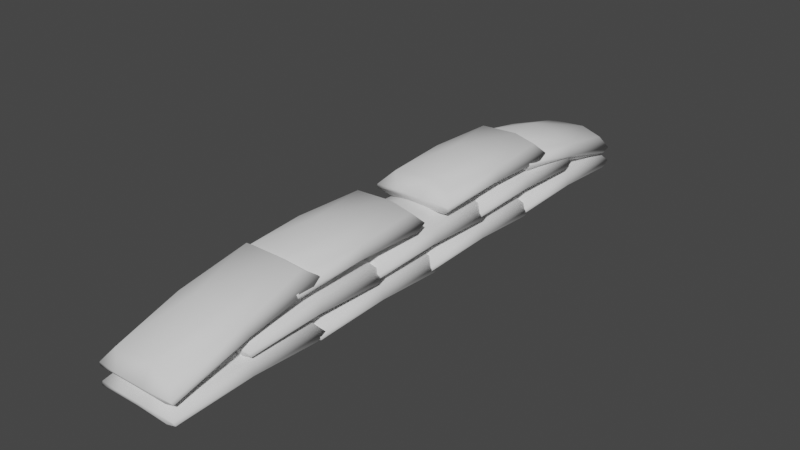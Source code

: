 # Source: Sandbags.blend  (saved by Blender 4.5.88; exported with 4.5.12 LTS)
import bpy
from mathutils import Matrix  # noqa: F401  (used for matrix-valued properties, if any)

bpy.ops.wm.read_factory_settings(use_empty=True)
scene = bpy.context.scene
scene.name = 'Scene'

# ---- collections
col_collection = bpy.data.collections.new('Collection'); scene.collection.children.link(col_collection)

# ---- world
world_world = bpy.data.worlds.new('World'); scene.world = world_world
world_world.use_nodes = True; world_world.node_tree.nodes.clear()
_N = world_world.node_tree.nodes; _L = world_world.node_tree.links
n0 = _N.new('ShaderNodeOutputWorld'); n0.name = 'World Output'; n0.location = (300, 300)
n1 = _N.new('ShaderNodeBackground'); n1.name = 'Background'; n1.location = (10, 300)
n1.inputs[0].default_value = (0.05088, 0.05088, 0.05088, 1.0)
_L.new(n1.outputs[0], n0.inputs[0])
n0.is_active_output = True
world_world.color = (0.05088, 0.05088, 0.05088)
world_world.use_sun_shadow = False
world_world.sun_shadow_jitter_overblur = 0.0

# ---- meshes
me_cylinder_007 = bpy.data.meshes.new('Cylinder.007')
me_cylinder_007.from_pydata([(0.1816, 5.19, 0.5024), (0.4702, 5.213, 0.3954), (0.5863, 5.166, 0.1758), (0.4127, 5.143, 0.05991), (-0.2149, 5.131, 0.03192), (-0.4702, 5.146, 0.08296), (-0.3993, 5.219, 0.4446), (0.2916, 5.349, 0.2286), (0.5857, 5.312, 0.2186), (-0.5867, 5.3, 0.1708), (-0.5767, 5.29, 0.2265), (-0.2043, 5.349, 0.2337), (0.1922, 3.324, 0.908), (0.4702, 3.259, 0.819), (0.5843, 3.105, 0.7048), (0.5924, 3.113, 0.6493), (0.4702, 3.192, 0.5106), (0.1951, 3.19, 0.4545), (-0.4031, 3.192, 0.479), (-0.5857, 3.106, 0.6961), (-0.387, 3.285, 0.8682), (0.2609, 4.263, 0.7295), (0.5511, 4.24, 0.6122), (0.5863, 4.2, 0.4431), (0.4702, 4.18, 0.347), (0.1848, 4.17, 0.2778), (-0.4263, 4.174, 0.3231), (-0.5863, 4.2, 0.4431), (-0.5863, 4.225, 0.5563), (-0.4702, 4.247, 0.6582), (-0.1544, 4.289, 0.7452), (0.4743, 3.091, 0.6355), (-0.5838, 3.084, 0.6491), (-0.2271, 3.077, 0.7371), (0.1985, 3.08, 0.7461), (-0.02304, 3.077, 0.6962), (0.1816, 0.9545, 0.2096), (0.4702, 0.9995, 0.1099), (0.5863, 1.0, -0.1148), (0.4127, 1.002, -0.2328), (-0.2149, 0.9961, -0.2628), (-0.4702, 1.0, -0.2097), (-0.3993, 0.9952, 0.1593), (0.2916, 1.168, -0.02423), (0.5857, 1.134, -0.04191), (-0.5867, 1.132, -0.09114), (-0.5767, 1.11, -0.03887), (-0.2043, 1.166, -0.01944), (0.1922, -0.955, 0.2106), (0.4702, -0.9995, 0.1099), (0.5843, -1.127, -0.03447), (0.5924, -1.106, -0.08689), (0.4702, -1.0, -0.2058), (0.1951, -0.9901, -0.2611), (-0.4031, -0.993, -0.2366), (-0.5857, -1.124, -0.04277), (-0.387, -0.9845, 0.1634), (0.2609, 0.0, 0.235), (0.5511, 0.002575, 0.1156), (0.5863, 0.0, -0.05806), (0.4702, 0.0, -0.1563), (0.1848, 0.005415, -0.226), (-0.4263, -4.768e-07, -0.1808), (-0.5863, 0.0, -0.05806), (-0.5863, 0.0, 0.05777), (-0.4702, 0.0, 0.1621), (-0.1544, 0.02216, 0.2559), (0.4743, -1.125, -0.1051), (-0.5838, -1.134, -0.09318), (-0.2271, -1.16, -0.008768), (0.1985, -1.16, 0.0005566), (-0.02304, -1.151, -0.04867), (0.1816, -1.208, 0.2402), (0.4702, -1.163, 0.1405), (0.5863, -1.162, -0.08417), (0.4127, -1.16, -0.2022), (-0.2149, -1.166, -0.2322), (-0.4702, -1.162, -0.1791), (-0.3993, -1.167, 0.1899), (0.2916, -0.9944, 0.006367), (0.5857, -1.029, -0.01131), (-0.5867, -1.03, -0.06054), (-0.5767, -1.052, -0.008271), (-0.2043, -0.9961, 0.01116), (0.1922, -3.117, 0.2412), (0.4702, -3.162, 0.1405), (0.5843, -3.289, -0.00387), (0.5924, -3.269, -0.05629), (0.4702, -3.162, -0.1752), (0.1951, -3.153, -0.2305), (-0.4031, -3.155, -0.206), (-0.5857, -3.286, -0.01217), (-0.387, -3.147, 0.194), (0.2609, -2.162, 0.2656), (0.5511, -2.16, 0.1462), (0.5863, -2.162, -0.02745), (0.4702, -2.162, -0.1257), (0.1848, -2.157, -0.1954), (-0.4263, -2.162, -0.1502), (-0.5863, -2.162, -0.02745), (-0.5863, -2.162, 0.08837), (-0.4702, -2.162, 0.1927), (-0.1544, -2.14, 0.2865), (0.4743, -3.287, -0.07447), (-0.5838, -3.297, -0.06258), (-0.2271, -3.323, 0.02183), (0.1985, -3.322, 0.03116), (-0.02304, -3.314, -0.01807), (0.1816, -0.1267, 0.5258), (0.4702, -0.08171, 0.4261), (0.5863, -0.08123, 0.2014), (0.4127, -0.07874, 0.08345), (-0.2149, -0.08513, 0.05342), (-0.4702, -0.08123, 0.1065), (-0.3993, -0.08603, 0.4755), (0.2916, 0.08679, 0.292), (0.5857, 0.05257, 0.2743), (-0.5867, 0.05103, 0.2251), (-0.5767, 0.02915, 0.2773), (-0.2043, 0.08514, 0.2968), (0.1922, -2.036, 0.5268), (0.4702, -2.081, 0.4261), (0.5843, -2.208, 0.2817), (0.5924, -2.188, 0.2293), (0.4702, -2.081, 0.1104), (0.1951, -2.071, 0.05514), (-0.4031, -2.074, 0.07965), (-0.5857, -2.205, 0.2734), (-0.387, -2.066, 0.4797), (0.2609, -1.081, 0.5513), (0.5511, -1.079, 0.4318), (0.5863, -1.081, 0.2582), (0.4702, -1.081, 0.1599), (0.1848, -1.076, 0.09024), (-0.4263, -1.081, 0.1354), (-0.5863, -1.081, 0.2582), (-0.5863, -1.081, 0.374), (-0.4702, -1.081, 0.4783), (-0.1544, -1.059, 0.5721), (0.4743, -2.206, 0.2111), (-0.5838, -2.216, 0.223), (-0.2271, -2.241, 0.3074), (0.1985, -2.241, 0.3168), (-0.02304, -2.233, 0.2675), (0.1816, 2.005, 0.5666), (0.4702, 2.05, 0.4669), (0.5863, 2.051, 0.2422), (0.4127, 2.053, 0.1242), (-0.2149, 2.047, 0.09422), (-0.4702, 2.051, 0.1473), (-0.3993, 2.046, 0.5163), (0.2916, 2.219, 0.3328), (0.5857, 2.184, 0.3151), (-0.5867, 2.183, 0.2659), (-0.5767, 2.161, 0.3181), (-0.2043, 2.217, 0.3376), (0.1922, 0.09567, 0.5676), (0.4702, 0.05111, 0.4669), (0.5843, -0.07587, 0.3225), (0.5924, -0.0558, 0.2701), (0.4702, 0.05063, 0.1512), (0.1951, 0.06052, 0.09594), (-0.4031, 0.05767, 0.1205), (-0.5857, -0.07303, 0.3142), (-0.387, 0.06609, 0.5205), (0.2609, 1.051, 0.5921), (0.5511, 1.053, 0.4726), (0.5863, 1.051, 0.299), (0.4702, 1.051, 0.2007), (0.1848, 1.056, 0.131), (-0.4263, 1.051, 0.1762), (-0.5863, 1.051, 0.299), (-0.5863, 1.051, 0.4148), (-0.4702, 1.051, 0.5191), (-0.1544, 1.073, 0.6129), (0.4743, -0.07418, 0.2519), (-0.5838, -0.08372, 0.2638), (-0.2271, -0.1096, 0.3482), (0.1985, -0.1089, 0.3576), (-0.02304, -0.1007, 0.3083), (0.1816, 3.015, 0.23), (0.4702, 3.06, 0.1303), (0.5863, 3.06, -0.09437), (0.4127, 3.063, -0.2124), (-0.2149, 3.057, -0.2424), (-0.4702, 3.06, -0.1893), (-0.3993, 3.056, 0.1797), (0.2916, 3.228, -0.003834), (0.5857, 3.194, -0.02151), (-0.5867, 3.193, -0.07074), (-0.5767, 3.171, -0.01847), (-0.2043, 3.227, 0.0009578), (0.1922, 1.106, 0.231), (0.4702, 1.061, 0.1303), (0.5843, 0.934, -0.01407), (0.5924, 0.954, -0.06649), (0.4702, 1.06, -0.1854), (0.1951, 1.07, -0.2407), (-0.4031, 1.068, -0.2162), (-0.5857, 0.9368, -0.02237), (-0.387, 1.076, 0.1838), (0.2609, 2.06, 0.2554), (0.5511, 2.063, 0.136), (0.5863, 2.06, -0.03766), (0.4702, 2.06, -0.1359), (0.1848, 2.066, -0.2056), (-0.4263, 2.06, -0.1604), (-0.5863, 2.06, -0.03766), (-0.5863, 2.06, 0.07817), (-0.4702, 2.06, 0.1825), (-0.1544, 2.083, 0.2763), (0.4743, 0.9357, -0.08467), (-0.5838, 0.9261, -0.07278), (-0.2271, 0.9002, 0.01163), (0.1985, 0.9009, 0.02096), (-0.02304, 0.9092, -0.02827), (0.1816, 4.066, 0.5972), (0.4702, 4.111, 0.4975), (0.5863, 4.111, 0.2728), (0.4127, 4.114, 0.1548), (-0.2149, 4.107, 0.1248), (-0.4702, 4.111, 0.1779), (-0.3993, 4.106, 0.5469), (0.2916, 4.279, 0.3634), (0.5857, 4.245, 0.3457), (-0.5867, 4.243, 0.2965), (-0.5767, 4.221, 0.3487), (-0.2043, 4.277, 0.3682), (0.1922, 2.156, 0.5982), (0.4702, 2.112, 0.4975), (0.5843, 1.985, 0.3531), (0.5924, 2.005, 0.3007), (0.4702, 2.111, 0.1818), (0.1951, 2.121, 0.1265), (-0.4031, 2.118, 0.1511), (-0.5857, 1.987, 0.3448), (-0.387, 2.127, 0.5511), (0.2609, 3.111, 0.6227), (0.5511, 3.114, 0.5032), (0.5863, 3.111, 0.3296), (0.4702, 3.111, 0.2313), (0.1848, 3.117, 0.1616), (-0.4263, 3.111, 0.2068), (-0.5863, 3.111, 0.3296), (-0.5863, 3.111, 0.4454), (-0.4702, 3.111, 0.5497), (-0.1544, 3.133, 0.6435), (0.4743, 1.986, 0.2825), (-0.5838, 1.977, 0.2944), (-0.2271, 1.951, 0.3788), (0.1985, 1.952, 0.3882), (-0.02304, 1.96, 0.3389), (0.1816, 5.147, 0.2504), (0.4702, 5.192, 0.1507), (0.5863, 5.192, -0.07397), (0.4127, 5.195, -0.192), (-0.2149, 5.188, -0.222), (-0.4702, 5.192, -0.1689), (-0.3993, 5.188, 0.2001), (0.2916, 5.36, 0.01657), (0.5857, 5.326, -0.001107), (-0.5867, 5.325, -0.05034), (-0.5767, 5.303, 0.00193), (-0.2043, 5.359, 0.02136), (0.1922, 3.237, 0.2514), (0.4702, 3.193, 0.1507), (0.5843, 3.066, 0.00633), (0.5924, 3.086, -0.04609), (0.4702, 3.192, -0.165), (0.1951, 3.202, -0.2203), (-0.4031, 3.199, -0.1958), (-0.5857, 3.069, -0.001967), (-0.387, 3.208, 0.2042), (0.2609, 4.192, 0.2758), (0.5511, 4.195, 0.1564), (0.5863, 4.192, -0.01725), (0.4702, 4.192, -0.1155), (0.1848, 4.198, -0.1852), (-0.4263, 4.192, -0.14), (-0.5863, 4.192, -0.01725), (-0.5863, 4.192, 0.09857), (-0.4702, 4.192, 0.2029), (-0.1544, 4.214, 0.2967), (0.4743, 3.068, -0.06427), (-0.5838, 3.058, -0.05238), (-0.2271, 3.032, 0.03203), (0.1985, 3.033, 0.04136), (-0.02304, 3.041, -0.007865), (0.1816, -1.321, 0.95), (0.4702, -1.254, 0.863), (0.5863, -1.203, 0.6442), (0.4127, -1.174, 0.5299), (-0.2149, -1.174, 0.4992), (-0.4702, -1.182, 0.5518), (-0.3993, -1.27, 0.9102), (0.2916, -1.06, 0.7704), (0.5857, -1.089, 0.7454), (-0.5867, -1.08, 0.6971), (-0.5767, -1.113, 0.7431), (-0.2043, -1.063, 0.7747), (0.1922, -3.181, 0.5201), (0.4702, -3.202, 0.4119), (0.5843, -3.293, 0.2426), (0.5924, -3.262, 0.1961), (0.4702, -3.131, 0.1043), (0.1951, -3.109, 0.05267), (-0.4031, -3.117, 0.07591), (-0.5857, -3.288, 0.2352), (-0.387, -3.199, 0.4675), (0.2609, -2.256, 0.7594), (0.5511, -2.227, 0.6436), (0.5863, -2.19, 0.4739), (0.4702, -2.168, 0.3781), (0.1848, -2.147, 0.3115), (-0.4263, -2.162, 0.3543), (-0.5863, -2.19, 0.4739), (-0.5863, -2.216, 0.5867), (-0.4702, -2.24, 0.6883), (-0.1544, -2.239, 0.7847), (0.4743, -3.275, 0.1743), (-0.5838, -3.287, 0.1837), (-0.2271, -3.332, 0.2601), (0.1985, -3.333, 0.2693), (-0.02304, -3.314, 0.2232), (0.1816, 0.6162, 0.9311), (0.4702, 0.662, 0.8318), (0.5863, 0.6643, 0.6071), (0.4127, 0.6677, 0.4892), (-0.2149, 0.6615, 0.4591), (-0.4702, 0.665, 0.5122), (-0.3993, 0.6573, 0.8811), (0.2916, 0.8316, 0.699), (0.5857, 0.7975, 0.681), (-0.5867, 0.7963, 0.6318), (-0.5767, 0.774, 0.6839), (-0.2043, 0.8299, 0.7038), (0.1922, -1.293, 0.9171), (0.4702, -1.337, 0.816), (0.5843, -1.463, 0.6707), (0.5924, -1.442, 0.6184), (0.4702, -1.335, 0.5004), (0.1951, -1.325, 0.4452), (-0.4031, -1.328, 0.4697), (-0.5857, -1.46, 0.6624), (-0.387, -1.322, 0.8697), (0.2609, -0.3385, 0.9491), (0.5511, -0.3349, 0.8296), (0.5863, -0.3362, 0.656), (0.4702, -0.3354, 0.5577), (0.1848, -0.3294, 0.4881), (-0.4263, -0.3352, 0.5332), (-0.5863, -0.3362, 0.656), (-0.5863, -0.3371, 0.7718), (-0.4702, -0.3379, 0.8761), (-0.1544, -0.3165, 0.9701), (0.4743, -1.461, 0.6001), (-0.5838, -1.47, 0.6119), (-0.2271, -1.497, 0.6961), (0.1985, -1.496, 0.7055), (-0.02304, -1.487, 0.6563), (0.1816, 3.33, 0.9719), (0.4702, 3.375, 0.8726), (0.5863, 3.378, 0.6479), (0.4127, 3.381, 0.53), (-0.2149, 3.375, 0.4999), (-0.4702, 3.378, 0.553), (-0.3993, 3.371, 0.9219), (0.2916, 3.545, 0.7398), (0.5857, 3.511, 0.7218), (-0.5867, 3.51, 0.6726), (-0.5767, 3.487, 0.7247), (-0.2043, 3.543, 0.7446), (0.1922, 1.42, 0.9579), (0.4702, 1.376, 0.8568), (0.5843, 1.25, 0.7115), (0.5924, 1.271, 0.6592), (0.4702, 1.378, 0.5412), (0.1951, 1.389, 0.486), (-0.4031, 1.386, 0.5105), (-0.5857, 1.253, 0.7032), (-0.387, 1.391, 0.9105), (0.2609, 2.375, 0.9899), (0.5511, 2.378, 0.8704), (0.5863, 2.377, 0.6968), (0.4702, 2.378, 0.5985), (0.1848, 2.384, 0.5289), (-0.4263, 2.378, 0.574), (-0.5863, 2.377, 0.6968), (-0.5863, 2.376, 0.8126), (-0.4702, 2.375, 0.9169), (-0.1544, 2.397, 1.011), (0.4743, 1.253, 0.6409), (-0.5838, 1.243, 0.6527), (-0.2271, 1.217, 0.7369), (0.1985, 1.217, 0.7463), (-0.02304, 1.226, 0.6971)], [], [(30, 0, 6), (26, 5, 4), (3, 25, 4), (1, 22, 8), (4, 9, 11), (5, 9, 4), (6, 11, 10), (3, 7, 8), (10, 11, 9), (6, 10, 28, 29), (12, 30, 20), (12, 21, 30), (15, 31, 16), (16, 31, 17), (20, 33, 12), (33, 19, 32), (14, 34, 15), (34, 31, 15), (29, 30, 6), (10, 9, 27, 28), (9, 5, 26, 27), (24, 3, 2, 23), (25, 26, 4), (3, 24, 25), (23, 2, 8, 22), (22, 1, 0, 21), (11, 7, 3, 4), (0, 30, 21), (7, 0, 1, 8), (0, 7, 11), (2, 3, 8), (28, 19, 20, 29), (6, 0, 11), (20, 30, 29), (27, 32, 19, 28), (26, 18, 32, 27), (25, 17, 18, 26), (25, 24, 16, 17), (24, 23, 15, 16), (23, 22, 14, 15), (22, 21, 12, 13), (13, 14, 22), (32, 18, 17, 35), (17, 31, 35), (13, 12, 34, 14), (33, 34, 12), (20, 19, 33), (34, 33, 35), (32, 35, 33), (34, 35, 31), (66, 36, 42), (62, 41, 40), (39, 61, 40), (37, 58, 44), (40, 45, 47), (41, 45, 40), (42, 47, 46), (39, 43, 44), (46, 47, 45), (42, 46, 64, 65), (48, 66, 56), (48, 57, 66), (51, 67, 52), (52, 67, 53), (56, 69, 48), (69, 55, 68), (50, 70, 51), (70, 67, 51), (65, 66, 42), (46, 45, 63, 64), (45, 41, 62, 63), (60, 39, 38, 59), (61, 62, 40), (39, 60, 61), (59, 38, 44, 58), (58, 37, 36, 57), (47, 43, 39, 40), (36, 66, 57), (43, 36, 37, 44), (36, 43, 47), (38, 39, 44), (64, 55, 56, 65), (42, 36, 47), (56, 66, 65), (63, 68, 55, 64), (62, 54, 68, 63), (61, 53, 54, 62), (61, 60, 52, 53), (60, 59, 51, 52), (59, 58, 50, 51), (58, 57, 48, 49), (49, 50, 58), (68, 54, 53, 71), (53, 67, 71), (49, 48, 70, 50), (69, 70, 48), (56, 55, 69), (70, 69, 71), (68, 71, 69), (70, 71, 67), (102, 72, 78), (98, 77, 76), (75, 97, 76), (73, 94, 80), (76, 81, 83), (77, 81, 76), (78, 83, 82), (75, 79, 80), (82, 83, 81), (78, 82, 100, 101), (84, 102, 92), (84, 93, 102), (87, 103, 88), (88, 103, 89), (92, 105, 84), (105, 91, 104), (86, 106, 87), (106, 103, 87), (101, 102, 78), (82, 81, 99, 100), (81, 77, 98, 99), (96, 75, 74, 95), (97, 98, 76), (75, 96, 97), (95, 74, 80, 94), (94, 73, 72, 93), (83, 79, 75, 76), (72, 102, 93), (79, 72, 73, 80), (72, 79, 83), (74, 75, 80), (100, 91, 92, 101), (78, 72, 83), (92, 102, 101), (99, 104, 91, 100), (98, 90, 104, 99), (97, 89, 90, 98), (97, 96, 88, 89), (96, 95, 87, 88), (95, 94, 86, 87), (94, 93, 84, 85), (85, 86, 94), (104, 90, 89, 107), (89, 103, 107), (85, 84, 106, 86), (105, 106, 84), (92, 91, 105), (106, 105, 107), (104, 107, 105), (106, 107, 103), (138, 108, 114), (134, 113, 112), (111, 133, 112), (109, 130, 116), (112, 117, 119), (113, 117, 112), (114, 119, 118), (111, 115, 116), (118, 119, 117), (114, 118, 136, 137), (120, 138, 128), (120, 129, 138), (123, 139, 124), (124, 139, 125), (128, 141, 120), (141, 127, 140), (122, 142, 123), (142, 139, 123), (137, 138, 114), (118, 117, 135, 136), (117, 113, 134, 135), (132, 111, 110, 131), (133, 134, 112), (111, 132, 133), (131, 110, 116, 130), (130, 109, 108, 129), (119, 115, 111, 112), (108, 138, 129), (115, 108, 109, 116), (108, 115, 119), (110, 111, 116), (136, 127, 128, 137), (114, 108, 119), (128, 138, 137), (135, 140, 127, 136), (134, 126, 140, 135), (133, 125, 126, 134), (133, 132, 124, 125), (132, 131, 123, 124), (131, 130, 122, 123), (130, 129, 120, 121), (121, 122, 130), (140, 126, 125, 143), (125, 139, 143), (121, 120, 142, 122), (141, 142, 120), (128, 127, 141), (142, 141, 143), (140, 143, 141), (142, 143, 139), (174, 144, 150), (170, 149, 148), (147, 169, 148), (145, 166, 152), (148, 153, 155), (149, 153, 148), (150, 155, 154), (147, 151, 152), (154, 155, 153), (150, 154, 172, 173), (156, 174, 164), (156, 165, 174), (159, 175, 160), (160, 175, 161), (164, 177, 156), (177, 163, 176), (158, 178, 159), (178, 175, 159), (173, 174, 150), (154, 153, 171, 172), (153, 149, 170, 171), (168, 147, 146, 167), (169, 170, 148), (147, 168, 169), (167, 146, 152, 166), (166, 145, 144, 165), (155, 151, 147, 148), (144, 174, 165), (151, 144, 145, 152), (144, 151, 155), (146, 147, 152), (172, 163, 164, 173), (150, 144, 155), (164, 174, 173), (171, 176, 163, 172), (170, 162, 176, 171), (169, 161, 162, 170), (169, 168, 160, 161), (168, 167, 159, 160), (167, 166, 158, 159), (166, 165, 156, 157), (157, 158, 166), (176, 162, 161, 179), (161, 175, 179), (157, 156, 178, 158), (177, 178, 156), (164, 163, 177), (178, 177, 179), (176, 179, 177), (178, 179, 175), (210, 180, 186), (206, 185, 184), (183, 205, 184), (181, 202, 188), (184, 189, 191), (185, 189, 184), (186, 191, 190), (183, 187, 188), (190, 191, 189), (186, 190, 208, 209), (192, 210, 200), (192, 201, 210), (195, 211, 196), (196, 211, 197), (200, 213, 192), (213, 199, 212), (194, 214, 195), (214, 211, 195), (209, 210, 186), (190, 189, 207, 208), (189, 185, 206, 207), (204, 183, 182, 203), (205, 206, 184), (183, 204, 205), (203, 182, 188, 202), (202, 181, 180, 201), (191, 187, 183, 184), (180, 210, 201), (187, 180, 181, 188), (180, 187, 191), (182, 183, 188), (208, 199, 200, 209), (186, 180, 191), (200, 210, 209), (207, 212, 199, 208), (206, 198, 212, 207), (205, 197, 198, 206), (205, 204, 196, 197), (204, 203, 195, 196), (203, 202, 194, 195), (202, 201, 192, 193), (193, 194, 202), (212, 198, 197, 215), (197, 211, 215), (193, 192, 214, 194), (213, 214, 192), (200, 199, 213), (214, 213, 215), (212, 215, 213), (214, 215, 211), (246, 216, 222), (242, 221, 220), (219, 241, 220), (217, 238, 224), (220, 225, 227), (221, 225, 220), (222, 227, 226), (219, 223, 224), (226, 227, 225), (222, 226, 244, 245), (228, 246, 236), (228, 237, 246), (231, 247, 232), (232, 247, 233), (236, 249, 228), (249, 235, 248), (230, 250, 231), (250, 247, 231), (245, 246, 222), (226, 225, 243, 244), (225, 221, 242, 243), (240, 219, 218, 239), (241, 242, 220), (219, 240, 241), (239, 218, 224, 238), (238, 217, 216, 237), (227, 223, 219, 220), (216, 246, 237), (223, 216, 217, 224), (216, 223, 227), (218, 219, 224), (244, 235, 236, 245), (222, 216, 227), (236, 246, 245), (243, 248, 235, 244), (242, 234, 248, 243), (241, 233, 234, 242), (241, 240, 232, 233), (240, 239, 231, 232), (239, 238, 230, 231), (238, 237, 228, 229), (229, 230, 238), (248, 234, 233, 251), (233, 247, 251), (229, 228, 250, 230), (249, 250, 228), (236, 235, 249), (250, 249, 251), (248, 251, 249), (250, 251, 247), (282, 252, 258), (278, 257, 256), (255, 277, 256), (253, 274, 260), (256, 261, 263), (257, 261, 256), (258, 263, 262), (255, 259, 260), (262, 263, 261), (258, 262, 280, 281), (264, 282, 272), (264, 273, 282), (267, 283, 268), (268, 283, 269), (272, 285, 264), (285, 271, 284), (266, 286, 267), (286, 283, 267), (281, 282, 258), (262, 261, 279, 280), (261, 257, 278, 279), (276, 255, 254, 275), (277, 278, 256), (255, 276, 277), (275, 254, 260, 274), (274, 253, 252, 273), (263, 259, 255, 256), (252, 282, 273), (259, 252, 253, 260), (252, 259, 263), (254, 255, 260), (280, 271, 272, 281), (258, 252, 263), (272, 282, 281), (279, 284, 271, 280), (278, 270, 284, 279), (277, 269, 270, 278), (277, 276, 268, 269), (276, 275, 267, 268), (275, 274, 266, 267), (274, 273, 264, 265), (265, 266, 274), (284, 270, 269, 287), (269, 283, 287), (265, 264, 286, 266), (285, 286, 264), (272, 271, 285), (286, 285, 287), (284, 287, 285), (286, 287, 283), (318, 288, 294), (314, 293, 292), (291, 313, 292), (289, 310, 296), (292, 297, 299), (293, 297, 292), (294, 299, 298), (291, 295, 296), (298, 299, 297), (294, 298, 316, 317), (300, 318, 308), (300, 309, 318), (303, 319, 304), (304, 319, 305), (308, 321, 300), (321, 307, 320), (302, 322, 303), (322, 319, 303), (317, 318, 294), (298, 297, 315, 316), (297, 293, 314, 315), (312, 291, 290, 311), (313, 314, 292), (291, 312, 313), (311, 290, 296, 310), (310, 289, 288, 309), (299, 295, 291, 292), (288, 318, 309), (295, 288, 289, 296), (288, 295, 299), (290, 291, 296), (316, 307, 308, 317), (294, 288, 299), (308, 318, 317), (315, 320, 307, 316), (314, 306, 320, 315), (313, 305, 306, 314), (313, 312, 304, 305), (312, 311, 303, 304), (311, 310, 302, 303), (310, 309, 300, 301), (301, 302, 310), (320, 306, 305, 323), (305, 319, 323), (301, 300, 322, 302), (321, 322, 300), (308, 307, 321), (322, 321, 323), (320, 323, 321), (322, 323, 319), (354, 324, 330), (350, 329, 328), (327, 349, 328), (325, 346, 332), (328, 333, 335), (329, 333, 328), (330, 335, 334), (327, 331, 332), (334, 335, 333), (330, 334, 352, 353), (336, 354, 344), (336, 345, 354), (339, 355, 340), (340, 355, 341), (344, 357, 336), (357, 343, 356), (338, 358, 339), (358, 355, 339), (353, 354, 330), (334, 333, 351, 352), (333, 329, 350, 351), (348, 327, 326, 347), (349, 350, 328), (327, 348, 349), (347, 326, 332, 346), (346, 325, 324, 345), (335, 331, 327, 328), (324, 354, 345), (331, 324, 325, 332), (324, 331, 335), (326, 327, 332), (352, 343, 344, 353), (330, 324, 335), (344, 354, 353), (351, 356, 343, 352), (350, 342, 356, 351), (349, 341, 342, 350), (349, 348, 340, 341), (348, 347, 339, 340), (347, 346, 338, 339), (346, 345, 336, 337), (337, 338, 346), (356, 342, 341, 359), (341, 355, 359), (337, 336, 358, 338), (357, 358, 336), (344, 343, 357), (358, 357, 359), (356, 359, 357), (358, 359, 355), (390, 360, 366), (386, 365, 364), (363, 385, 364), (361, 382, 368), (364, 369, 371), (365, 369, 364), (366, 371, 370), (363, 367, 368), (370, 371, 369), (366, 370, 388, 389), (372, 390, 380), (372, 381, 390), (375, 391, 376), (376, 391, 377), (380, 393, 372), (393, 379, 392), (374, 394, 375), (394, 391, 375), (389, 390, 366), (370, 369, 387, 388), (369, 365, 386, 387), (384, 363, 362, 383), (385, 386, 364), (363, 384, 385), (383, 362, 368, 382), (382, 361, 360, 381), (371, 367, 363, 364), (360, 390, 381), (367, 360, 361, 368), (360, 367, 371), (362, 363, 368), (388, 379, 380, 389), (366, 360, 371), (380, 390, 389), (387, 392, 379, 388), (386, 378, 392, 387), (385, 377, 378, 386), (385, 384, 376, 377), (384, 383, 375, 376), (383, 382, 374, 375), (382, 381, 372, 373), (373, 374, 382), (392, 378, 377, 395), (377, 391, 395), (373, 372, 394, 374), (393, 394, 372), (380, 379, 393), (394, 393, 395), (392, 395, 393), (394, 395, 391)])
me_cylinder_007.polygons.foreach_set('use_smooth', [True] * 550)
_uv = me_cylinder_007.uv_layers.new(name='UVMap')
_uv.uv.foreach_set('vector', [0.0398, 0.3617, 0.07362, 0.4392, 0.01956, 0.4392, 0.3182, 0.3132, 0.3204, 0.3922, 0.296, 0.3879, 0.2371, 0.391, 0.2604, 0.3104, 0.296, 0.3879, 0.3269, 0.6525, 0.3257, 0.7448, 0.3011, 0.6395, 0.296, 0.3879, 0.3319, 0.4121, 0.2964, 0.4207, 0.3204, 0.3922, 0.3319, 0.4121, 0.296, 0.3879, 0.8196, 0.8729, 0.8526, 0.8566, 0.8499, 0.8916, 0.2371, 0.391, 0.2496, 0.4207, 0.2219, 0.4167, 0.8499, 0.8916, 0.8526, 0.8566, 0.8576, 0.8931, 0.7636, 0.01285, 0.7981, 0.00183, 0.7825, 0.105, 0.7638, 0.1053, 0.07101, 0.2751, 0.0398, 0.3617, 0.01693, 0.2692, 0.07101, 0.2751, 0.07903, 0.3588, 0.0398, 0.3617, 0.8422, 0.6726, 0.8407, 0.6839, 0.8214, 0.6846, 0.8214, 0.6846, 0.8407, 0.6839, 0.814, 0.7108, 0.01693, 0.2692, 0.03333, 0.2435, 0.07101, 0.2751, 0.8579, 0.7489, 0.8527, 0.7826, 0.846, 0.7829, 0.8504, 0.673, 0.8579, 0.7089, 0.8422, 0.6726, 0.8579, 0.7089, 0.8407, 0.6839, 0.8422, 0.6726, 0.01098, 0.3538, 0.0398, 0.3617, 0.01956, 0.4392, 0.7981, 0.00183, 0.8063, 0.0, 0.8, 0.1056, 0.7825, 0.105, 0.8063, 0.0, 0.8211, 0.01392, 0.8144, 0.1075, 0.8, 0.1056, 0.2868, 0.7469, 0.2768, 0.6542, 0.2901, 0.6523, 0.2986, 0.7455, 0.2604, 0.3104, 0.3182, 0.3132, 0.296, 0.3879, 0.2371, 0.391, 0.234, 0.3155, 0.2604, 0.3104, 0.2986, 0.7455, 0.2901, 0.6523, 0.3011, 0.6395, 0.3257, 0.7448, 0.1075, 0.3517, 0.1018, 0.4371, 0.07362, 0.4392, 0.07903, 0.3588, 0.2964, 0.4207, 0.2496, 0.4207, 0.2371, 0.391, 0.296, 0.3879, 0.07362, 0.4392, 0.0398, 0.3617, 0.07903, 0.3588, 0.8559, 0.8102, 0.814, 0.818, 0.8305, 0.7921, 0.8576, 0.7829, 0.814, 0.818, 0.8559, 0.8102, 0.8526, 0.8566, 0.2216, 0.4001, 0.2371, 0.391, 0.2219, 0.4167, 0.7825, 0.105, 0.7963, 0.2106, 0.7603, 0.1979, 0.7638, 0.1053, 0.8196, 0.8729, 0.814, 0.818, 0.8526, 0.8566, 0.01693, 0.2692, 0.0398, 0.3617, 0.01098, 0.3538, 0.8, 0.1056, 0.8038, 0.2119, 0.7963, 0.2106, 0.7825, 0.105, 0.8144, 0.1075, 0.8211, 0.2008, 0.8038, 0.2119, 0.8, 0.1056, 0.2604, 0.3104, 0.2609, 0.2268, 0.3174, 0.2281, 0.3182, 0.3132, 0.2604, 0.3104, 0.234, 0.3155, 0.2354, 0.2304, 0.2609, 0.2268, 0.2868, 0.7469, 0.2986, 0.7455, 0.2941, 0.8488, 0.2794, 0.8405, 0.2986, 0.7455, 0.3257, 0.7448, 0.3022, 0.8506, 0.2941, 0.8488, 0.1075, 0.3517, 0.07903, 0.3588, 0.07101, 0.2751, 0.09806, 0.2651, 0.3269, 0.8391, 0.3022, 0.8506, 0.3257, 0.7448, 0.846, 0.7829, 0.8194, 0.7666, 0.814, 0.7108, 0.8513, 0.7301, 0.814, 0.7108, 0.8407, 0.6839, 0.8513, 0.7301, 0.09806, 0.2651, 0.07101, 0.2751, 0.07327, 0.2444, 0.11, 0.2453, 0.03333, 0.2435, 0.07327, 0.2444, 0.07101, 0.2751, 0.01693, 0.2692, 0.0, 0.2443, 0.03333, 0.2435, 0.8579, 0.7089, 0.8579, 0.7489, 0.8513, 0.7301, 0.846, 0.7829, 0.8513, 0.7301, 0.8579, 0.7489, 0.8579, 0.7089, 0.8513, 0.7301, 0.8407, 0.6839, 0.6929, 0.127, 0.7285, 0.2145, 0.6744, 0.2182, 0.5373, 0.3296, 0.5414, 0.4238, 0.517, 0.4206, 0.4581, 0.4235, 0.4794, 0.3281, 0.517, 0.4206, 0.6774, 0.8829, 0.6739, 0.786, 0.7028, 0.8897, 0.517, 0.4206, 0.5533, 0.4434, 0.5178, 0.4513, 0.5414, 0.4238, 0.5533, 0.4434, 0.517, 0.4206, 0.2948, 0.9514, 0.3249, 0.9348, 0.3237, 0.9699, 0.4581, 0.4235, 0.471, 0.4516, 0.4432, 0.4475, 0.3237, 0.9699, 0.3249, 0.9348, 0.3313, 0.9714, 0.4427, 0.8856, 0.4093, 0.8904, 0.4226, 0.7852, 0.4408, 0.7886, 0.7221, 0.02895, 0.6929, 0.127, 0.6679, 0.02595, 0.7221, 0.02895, 0.732, 0.1226, 0.6929, 0.127, 0.2435, 0.8614, 0.2424, 0.8728, 0.2266, 0.8747, 0.2266, 0.8747, 0.2424, 0.8728, 0.2216, 0.9013, 0.6679, 0.02595, 0.6837, 0.0009321, 0.7221, 0.02895, 0.2648, 0.9362, 0.2636, 0.9701, 0.2563, 0.971, 0.2514, 0.8611, 0.2613, 0.8964, 0.2435, 0.8614, 0.2613, 0.8964, 0.2424, 0.8728, 0.2435, 0.8614, 0.6639, 0.1219, 0.6929, 0.127, 0.6744, 0.2182, 0.4093, 0.8904, 0.4015, 0.8908, 0.4058, 0.7815, 0.4226, 0.7852, 0.4015, 0.8908, 0.3873, 0.8742, 0.3922, 0.7777, 0.4058, 0.7815, 0.4531, 0.3319, 0.4581, 0.4235, 0.4426, 0.4304, 0.4428, 0.3378, 0.4794, 0.3281, 0.5373, 0.3296, 0.517, 0.4206, 0.4581, 0.4235, 0.4531, 0.3319, 0.4794, 0.3281, 0.6996, 0.7787, 0.7126, 0.8738, 0.7028, 0.8897, 0.6739, 0.786, 0.7603, 0.1167, 0.7566, 0.2137, 0.7285, 0.2145, 0.732, 0.1226, 0.5178, 0.4513, 0.471, 0.4516, 0.4581, 0.4235, 0.517, 0.4206, 0.7285, 0.2145, 0.6929, 0.127, 0.732, 0.1226, 0.3283, 0.8884, 0.2902, 0.8966, 0.3064, 0.8705, 0.3313, 0.8611, 0.2902, 0.8966, 0.3283, 0.8884, 0.3249, 0.9348, 0.4426, 0.4304, 0.4581, 0.4235, 0.4432, 0.4475, 0.4226, 0.7852, 0.4075, 0.6725, 0.4427, 0.6927, 0.4408, 0.7886, 0.2948, 0.9514, 0.2902, 0.8966, 0.3249, 0.9348, 0.6679, 0.02595, 0.6929, 0.127, 0.6639, 0.1219, 0.4058, 0.7815, 0.4002, 0.6698, 0.4075, 0.6725, 0.4226, 0.7852, 0.5373, 0.3296, 0.5346, 0.2311, 0.5526, 0.2258, 0.5533, 0.3367, 0.4794, 0.3281, 0.478, 0.2305, 0.5346, 0.2311, 0.5373, 0.3296, 0.4794, 0.3281, 0.4531, 0.3319, 0.4525, 0.233, 0.478, 0.2305, 0.7104, 0.7749, 0.6996, 0.7787, 0.6985, 0.6698, 0.7126, 0.6756, 0.6996, 0.7787, 0.6739, 0.786, 0.6907, 0.67, 0.6985, 0.6698, 0.7603, 0.1167, 0.732, 0.1226, 0.7221, 0.02895, 0.7489, 0.01936, 0.6676, 0.6883, 0.6907, 0.67, 0.6739, 0.786, 0.2563, 0.971, 0.232, 0.9565, 0.2216, 0.9013, 0.2565, 0.918, 0.2216, 0.9013, 0.2424, 0.8728, 0.2565, 0.918, 0.7489, 0.01936, 0.7221, 0.02895, 0.7236, 0.0, 0.7603, 0.0004306, 0.2648, 0.9362, 0.2613, 0.8964, 0.2902, 0.8918, 0.2902, 0.9468, 0.2636, 0.9701, 0.2648, 0.9362, 0.2613, 0.8964, 0.2648, 0.9362, 0.2565, 0.918, 0.2563, 0.971, 0.2565, 0.918, 0.2648, 0.9362, 0.2613, 0.8964, 0.2565, 0.918, 0.2424, 0.8728, 0.4573, 0.5786, 0.4929, 0.6661, 0.4389, 0.6698, 0.4267, 0.1038, 0.4308, 0.198, 0.4063, 0.1948, 0.3475, 0.1977, 0.3688, 0.1023, 0.4063, 0.1948, 0.5874, 0.8829, 0.5839, 0.786, 0.6129, 0.8897, 0.4063, 0.1948, 0.4426, 0.2176, 0.4071, 0.2255, 0.4308, 0.198, 0.4426, 0.2176, 0.4063, 0.1948, 0.07329, 0.9693, 0.1033, 0.9527, 0.1022, 0.9879, 0.3475, 0.1977, 0.3604, 0.2258, 0.3325, 0.2217, 0.1022, 0.9879, 0.1033, 0.9527, 0.1097, 0.9894, 0.8709, 0.4415, 0.8376, 0.4463, 0.8508, 0.3412, 0.869, 0.3446, 0.4865, 0.4805, 0.4573, 0.5786, 0.4324, 0.4775, 0.4865, 0.4805, 0.4965, 0.5742, 0.4573, 0.5786, 0.8929, 0.3359, 0.8917, 0.3473, 0.8759, 0.3492, 0.8759, 0.3492, 0.8917, 0.3473, 0.8709, 0.3759, 0.4324, 0.4775, 0.4481, 0.4525, 0.4865, 0.4805, 0.9141, 0.4107, 0.9129, 0.4446, 0.9056, 0.4455, 0.9008, 0.3356, 0.9106, 0.3709, 0.8929, 0.3359, 0.9106, 0.3709, 0.8917, 0.3473, 0.8929, 0.3359, 0.4283, 0.5734, 0.4573, 0.5786, 0.4389, 0.6698, 0.8376, 0.4463, 0.8297, 0.4468, 0.834, 0.3375, 0.8508, 0.3412, 0.8297, 0.4468, 0.8155, 0.4302, 0.8204, 0.3336, 0.834, 0.3375, 0.3424, 0.1061, 0.3475, 0.1977, 0.3319, 0.2046, 0.3322, 0.112, 0.3688, 0.1023, 0.4267, 0.1038, 0.4063, 0.1948, 0.3475, 0.1977, 0.3424, 0.1061, 0.3688, 0.1023, 0.6096, 0.7787, 0.6226, 0.8738, 0.6129, 0.8897, 0.5839, 0.786, 0.5247, 0.5683, 0.521, 0.6652, 0.4929, 0.6661, 0.4965, 0.5742, 0.4071, 0.2255, 0.3604, 0.2258, 0.3475, 0.1977, 0.4063, 0.1948, 0.4929, 0.6661, 0.4573, 0.5786, 0.4965, 0.5742, 0.1068, 0.9064, 0.06861, 0.9145, 0.08487, 0.8885, 0.1097, 0.8791, 0.06861, 0.9145, 0.1068, 0.9064, 0.1033, 0.9527, 0.3319, 0.2046, 0.3475, 0.1977, 0.3325, 0.2217, 0.8508, 0.3412, 0.8357, 0.2285, 0.8709, 0.2487, 0.869, 0.3446, 0.07329, 0.9693, 0.06861, 0.9145, 0.1033, 0.9527, 0.4324, 0.4775, 0.4573, 0.5786, 0.4283, 0.5734, 0.834, 0.3375, 0.8284, 0.2258, 0.8357, 0.2285, 0.8508, 0.3412, 0.4267, 0.1038, 0.4239, 0.005291, 0.4419, 0.0, 0.4426, 0.1109, 0.3688, 0.1023, 0.3674, 0.004684, 0.4239, 0.005291, 0.4267, 0.1038, 0.3688, 0.1023, 0.3424, 0.1061, 0.3419, 0.007249, 0.3674, 0.004684, 0.6205, 0.7749, 0.6096, 0.7787, 0.6085, 0.6698, 0.6226, 0.6756, 0.6096, 0.7787, 0.5839, 0.786, 0.6007, 0.67, 0.6085, 0.6698, 0.5247, 0.5683, 0.4965, 0.5742, 0.4865, 0.4805, 0.5133, 0.471, 0.5776, 0.6883, 0.6007, 0.67, 0.5839, 0.786, 0.9056, 0.4455, 0.8814, 0.431, 0.8709, 0.3759, 0.9059, 0.3925, 0.8709, 0.3759, 0.8917, 0.3473, 0.9059, 0.3925, 0.5133, 0.471, 0.4865, 0.4805, 0.4881, 0.4516, 0.5247, 0.452, 0.9141, 0.4107, 0.9106, 0.3709, 0.9395, 0.3664, 0.9395, 0.4213, 0.9129, 0.4446, 0.9141, 0.4107, 0.9106, 0.3709, 0.9141, 0.4107, 0.9059, 0.3925, 0.9056, 0.4455, 0.9059, 0.3925, 0.9141, 0.4107, 0.9106, 0.3709, 0.9059, 0.3925, 0.8917, 0.3473, 0.3609, 0.5786, 0.3965, 0.6661, 0.3425, 0.6698, 0.648, 0.3296, 0.6521, 0.4238, 0.6276, 0.4206, 0.5688, 0.4235, 0.5901, 0.3281, 0.6276, 0.4206, 0.06515, 0.8712, 0.06168, 0.7742, 0.09061, 0.878, 0.6276, 0.4206, 0.6639, 0.4434, 0.6284, 0.4513, 0.6521, 0.4238, 0.6639, 0.4434, 0.6276, 0.4206, 0.9498, 0.2005, 0.9798, 0.1839, 0.9787, 0.2191, 0.5688, 0.4235, 0.5817, 0.4516, 0.5539, 0.4475, 0.9787, 0.2191, 0.9798, 0.1839, 0.9862, 0.2205, 0.3873, 0.8856, 0.354, 0.8904, 0.3672, 0.7852, 0.3854, 0.7886, 0.3901, 0.4805, 0.3609, 0.5786, 0.336, 0.4775, 0.3901, 0.4805, 0.4001, 0.5742, 0.3609, 0.5786, 0.93, 0.4518, 0.9288, 0.4633, 0.913, 0.4651, 0.913, 0.4651, 0.9288, 0.4633, 0.908, 0.4918, 0.336, 0.4775, 0.3517, 0.4525, 0.3901, 0.4805, 0.9512, 0.5267, 0.95, 0.5606, 0.9428, 0.5614, 0.9379, 0.4516, 0.9477, 0.4869, 0.93, 0.4518, 0.9477, 0.4869, 0.9288, 0.4633, 0.93, 0.4518, 0.3319, 0.5734, 0.3609, 0.5786, 0.3425, 0.6698, 0.354, 0.8904, 0.3461, 0.8908, 0.3504, 0.7815, 0.3672, 0.7852, 0.3461, 0.8908, 0.3319, 0.8742, 0.3368, 0.7777, 0.3504, 0.7815, 0.5637, 0.3319, 0.5688, 0.4235, 0.5533, 0.4304, 0.5535, 0.3378, 0.5901, 0.3281, 0.648, 0.3296, 0.6276, 0.4206, 0.5688, 0.4235, 0.5637, 0.3319, 0.5901, 0.3281, 0.08738, 0.767, 0.1004, 0.8621, 0.09061, 0.878, 0.06168, 0.7742, 0.4283, 0.5683, 0.4246, 0.6652, 0.3965, 0.6661, 0.4001, 0.5742, 0.6284, 0.4513, 0.5817, 0.4516, 0.5688, 0.4235, 0.6276, 0.4206, 0.3965, 0.6661, 0.3609, 0.5786, 0.4001, 0.5742, 0.9832, 0.1375, 0.9451, 0.1457, 0.9613, 0.1197, 0.9862, 0.1103, 0.9451, 0.1457, 0.9832, 0.1375, 0.9798, 0.1839, 0.5533, 0.4304, 0.5688, 0.4235, 0.5539, 0.4475, 0.3672, 0.7852, 0.3521, 0.6725, 0.3873, 0.6927, 0.3854, 0.7886, 0.9498, 0.2005, 0.9451, 0.1457, 0.9798, 0.1839, 0.336, 0.4775, 0.3609, 0.5786, 0.3319, 0.5734, 0.3504, 0.7815, 0.3448, 0.6698, 0.3521, 0.6725, 0.3672, 0.7852, 0.648, 0.3296, 0.6452, 0.2311, 0.6632, 0.2258, 0.6639, 0.3367, 0.5901, 0.3281, 0.5887, 0.2305, 0.6452, 0.2311, 0.648, 0.3296, 0.5901, 0.3281, 0.5637, 0.3319, 0.5632, 0.233, 0.5887, 0.2305, 0.0982, 0.7632, 0.08738, 0.767, 0.08624, 0.6581, 0.1004, 0.6638, 0.08738, 0.767, 0.06168, 0.7742, 0.07845, 0.6583, 0.08624, 0.6581, 0.4283, 0.5683, 0.4001, 0.5742, 0.3901, 0.4805, 0.4169, 0.471, 0.05537, 0.6766, 0.07845, 0.6583, 0.06168, 0.7742, 0.9428, 0.5614, 0.9185, 0.5469, 0.908, 0.4918, 0.943, 0.5085, 0.908, 0.4918, 0.9288, 0.4633, 0.943, 0.5085, 0.4169, 0.471, 0.3901, 0.4805, 0.3917, 0.4516, 0.4283, 0.452, 0.9512, 0.5267, 0.9477, 0.4869, 0.9766, 0.4823, 0.9766, 0.5373, 0.95, 0.5606, 0.9512, 0.5267, 0.9477, 0.4869, 0.9512, 0.5267, 0.943, 0.5085, 0.9428, 0.5614, 0.943, 0.5085, 0.9512, 0.5267, 0.9477, 0.4869, 0.943, 0.5085, 0.9288, 0.4633, 0.5537, 0.5786, 0.5893, 0.6661, 0.5353, 0.6698, 0.4267, 0.3296, 0.4308, 0.4238, 0.4063, 0.4206, 0.3475, 0.4235, 0.3688, 0.3281, 0.4063, 0.4206, 0.5424, 0.8829, 0.539, 0.786, 0.5679, 0.8897, 0.4063, 0.4206, 0.4426, 0.4434, 0.4071, 0.4513, 0.4308, 0.4238, 0.4426, 0.4434, 0.4063, 0.4206, 0.9429, 0.7852, 0.9729, 0.7686, 0.9718, 0.8038, 0.3475, 0.4235, 0.3604, 0.4516, 0.3325, 0.4475, 0.9718, 0.8038, 0.9729, 0.7686, 0.9793, 0.8052, 0.7729, 0.8758, 0.7396, 0.8806, 0.7528, 0.7755, 0.771, 0.7789, 0.5829, 0.4805, 0.5537, 0.5786, 0.5288, 0.4775, 0.5829, 0.4805, 0.5929, 0.5742, 0.5537, 0.5786, 0.8984, 0.1101, 0.8973, 0.1215, 0.8815, 0.1234, 0.8815, 0.1234, 0.8973, 0.1215, 0.8765, 0.1501, 0.5288, 0.4775, 0.5445, 0.4525, 0.5829, 0.4805, 0.9197, 0.1849, 0.9185, 0.2188, 0.9112, 0.2197, 0.9064, 0.1098, 0.9162, 0.1452, 0.8984, 0.1101, 0.9162, 0.1452, 0.8973, 0.1215, 0.8984, 0.1101, 0.5247, 0.5734, 0.5537, 0.5786, 0.5353, 0.6698, 0.7396, 0.8806, 0.7317, 0.8811, 0.736, 0.7718, 0.7528, 0.7755, 0.7317, 0.8811, 0.7175, 0.8644, 0.7224, 0.7679, 0.736, 0.7718, 0.3424, 0.3319, 0.3475, 0.4235, 0.3319, 0.4304, 0.3322, 0.3378, 0.3688, 0.3281, 0.4267, 0.3296, 0.4063, 0.4206, 0.3475, 0.4235, 0.3424, 0.3319, 0.3688, 0.3281, 0.5647, 0.7787, 0.5776, 0.8738, 0.5679, 0.8897, 0.539, 0.786, 0.6211, 0.5683, 0.6174, 0.6652, 0.5893, 0.6661, 0.5929, 0.5742, 0.4071, 0.4513, 0.3604, 0.4516, 0.3475, 0.4235, 0.4063, 0.4206, 0.5893, 0.6661, 0.5537, 0.5786, 0.5929, 0.5742, 0.9763, 0.7222, 0.9382, 0.7304, 0.9545, 0.7044, 0.9793, 0.695, 0.9382, 0.7304, 0.9763, 0.7222, 0.9729, 0.7686, 0.3319, 0.4304, 0.3475, 0.4235, 0.3325, 0.4475, 0.7528, 0.7755, 0.7377, 0.6627, 0.7729, 0.683, 0.771, 0.7789, 0.9429, 0.7852, 0.9382, 0.7304, 0.9729, 0.7686, 0.5288, 0.4775, 0.5537, 0.5786, 0.5247, 0.5734, 0.736, 0.7718, 0.7304, 0.6601, 0.7377, 0.6627, 0.7528, 0.7755, 0.4267, 0.3296, 0.4239, 0.2311, 0.4419, 0.2258, 0.4426, 0.3367, 0.3688, 0.3281, 0.3674, 0.2305, 0.4239, 0.2311, 0.4267, 0.3296, 0.3688, 0.3281, 0.3424, 0.3319, 0.3419, 0.233, 0.3674, 0.2305, 0.5755, 0.7749, 0.5647, 0.7787, 0.5635, 0.6698, 0.5776, 0.6756, 0.5647, 0.7787, 0.539, 0.786, 0.5557, 0.67, 0.5635, 0.6698, 0.6211, 0.5683, 0.5929, 0.5742, 0.5829, 0.4805, 0.6097, 0.471, 0.5327, 0.6883, 0.5557, 0.67, 0.539, 0.786, 0.9112, 0.2197, 0.8869, 0.2052, 0.8765, 0.1501, 0.9115, 0.1667, 0.8765, 0.1501, 0.8973, 0.1215, 0.9115, 0.1667, 0.6097, 0.471, 0.5829, 0.4805, 0.5845, 0.4516, 0.6211, 0.452, 0.9197, 0.1849, 0.9162, 0.1452, 0.9451, 0.1406, 0.9451, 0.1955, 0.9185, 0.2188, 0.9197, 0.1849, 0.9162, 0.1452, 0.9197, 0.1849, 0.9115, 0.1667, 0.9112, 0.2197, 0.9115, 0.1667, 0.9197, 0.1849, 0.9162, 0.1452, 0.9115, 0.1667, 0.8973, 0.1215, 0.6929, 0.3528, 0.7285, 0.4403, 0.6744, 0.444, 0.5373, 0.1038, 0.5414, 0.198, 0.517, 0.1948, 0.4581, 0.1977, 0.4794, 0.1023, 0.517, 0.1948, 0.4975, 0.8829, 0.494, 0.786, 0.5229, 0.8897, 0.517, 0.1948, 0.5533, 0.2176, 0.5178, 0.2255, 0.5414, 0.198, 0.5533, 0.2176, 0.517, 0.1948, 0.9442, 0.4259, 0.9742, 0.4093, 0.9731, 0.4444, 0.4581, 0.1977, 0.471, 0.2258, 0.4432, 0.2217, 0.9731, 0.4444, 0.9742, 0.4093, 0.9807, 0.4459, 0.05537, 0.8738, 0.02201, 0.8786, 0.03525, 0.7735, 0.05344, 0.7769, 0.7221, 0.2547, 0.6929, 0.3528, 0.6679, 0.2517, 0.7221, 0.2547, 0.732, 0.3484, 0.6929, 0.3528, 0.02195, 0.8793, 0.02081, 0.8908, 0.005017, 0.8926, 0.005017, 0.8926, 0.02081, 0.8908, 0.0, 0.9193, 0.6679, 0.2517, 0.6837, 0.2267, 0.7221, 0.2547, 0.04321, 0.9542, 0.04202, 0.988, 0.03473, 0.9889, 0.02988, 0.8791, 0.0397, 0.9144, 0.02195, 0.8793, 0.0397, 0.9144, 0.02081, 0.8908, 0.02195, 0.8793, 0.6639, 0.3477, 0.6929, 0.3528, 0.6744, 0.444, 0.02201, 0.8786, 0.01418, 0.8791, 0.01846, 0.7698, 0.03525, 0.7735, 0.01418, 0.8791, 0.0, 0.8625, 0.004886, 0.7659, 0.01846, 0.7698, 0.4531, 0.1061, 0.4581, 0.1977, 0.4426, 0.2046, 0.4428, 0.112, 0.4794, 0.1023, 0.5373, 0.1038, 0.517, 0.1948, 0.4581, 0.1977, 0.4531, 0.1061, 0.4794, 0.1023, 0.5197, 0.7787, 0.5327, 0.8738, 0.5229, 0.8897, 0.494, 0.786, 0.7603, 0.3425, 0.7566, 0.4395, 0.7285, 0.4403, 0.732, 0.3484, 0.5178, 0.2255, 0.471, 0.2258, 0.4581, 0.1977, 0.517, 0.1948, 0.7285, 0.4403, 0.6929, 0.3528, 0.732, 0.3484, 0.9777, 0.3629, 0.9395, 0.3711, 0.9558, 0.3451, 0.9807, 0.3356, 0.9395, 0.3711, 0.9777, 0.3629, 0.9742, 0.4093, 0.4426, 0.2046, 0.4581, 0.1977, 0.4432, 0.2217, 0.03525, 0.7735, 0.02016, 0.6608, 0.05537, 0.681, 0.05344, 0.7769, 0.9442, 0.4259, 0.9395, 0.3711, 0.9742, 0.4093, 0.6679, 0.2517, 0.6929, 0.3528, 0.6639, 0.3477, 0.01846, 0.7698, 0.0129, 0.6581, 0.02016, 0.6608, 0.03525, 0.7735, 0.5373, 0.1038, 0.5346, 0.005291, 0.5526, 0.0, 0.5533, 0.1109, 0.4794, 0.1023, 0.478, 0.004683, 0.5346, 0.005291, 0.5373, 0.1038, 0.4794, 0.1023, 0.4531, 0.1061, 0.4525, 0.007249, 0.478, 0.004683, 0.5305, 0.7749, 0.5197, 0.7787, 0.5185, 0.6698, 0.5327, 0.6756, 0.5197, 0.7787, 0.494, 0.786, 0.5108, 0.67, 0.5185, 0.6698, 0.7603, 0.3425, 0.732, 0.3484, 0.7221, 0.2547, 0.7489, 0.2452, 0.4877, 0.6883, 0.5108, 0.67, 0.494, 0.786, 0.03473, 0.9889, 0.01045, 0.9744, 0.0, 0.9193, 0.03497, 0.936, 0.0, 0.9193, 0.02081, 0.8908, 0.03497, 0.936, 0.7489, 0.2452, 0.7221, 0.2547, 0.7236, 0.2258, 0.7603, 0.2262, 0.04321, 0.9542, 0.0397, 0.9144, 0.06861, 0.9098, 0.06861, 0.9648, 0.04202, 0.988, 0.04321, 0.9542, 0.0397, 0.9144, 0.04321, 0.9542, 0.03497, 0.936, 0.03473, 0.9889, 0.03497, 0.936, 0.04321, 0.9542, 0.0397, 0.9144, 0.03497, 0.936, 0.02081, 0.8908, 0.6501, 0.5786, 0.6857, 0.6661, 0.6317, 0.6698, 0.2053, 0.3306, 0.2094, 0.4248, 0.185, 0.4215, 0.1261, 0.4245, 0.1475, 0.329, 0.185, 0.4215, 0.6324, 0.8829, 0.6289, 0.786, 0.6578, 0.8897, 0.185, 0.4215, 0.2213, 0.4444, 0.1858, 0.4522, 0.2094, 0.4248, 0.2213, 0.4444, 0.185, 0.4215, 0.9443, 0.3156, 0.9743, 0.299, 0.9732, 0.3342, 0.1261, 0.4245, 0.1391, 0.4526, 0.1112, 0.4485, 0.9732, 0.3342, 0.9743, 0.299, 0.9807, 0.3356, 0.8765, 0.2157, 0.8431, 0.2205, 0.8564, 0.1154, 0.8745, 0.1188, 0.6793, 0.4805, 0.6501, 0.5786, 0.6252, 0.4775, 0.6793, 0.4805, 0.6893, 0.5742, 0.6501, 0.5786, 0.93, 0.5617, 0.9288, 0.5731, 0.913, 0.575, 0.913, 0.575, 0.9288, 0.5731, 0.908, 0.6017, 0.6252, 0.4775, 0.6409, 0.4525, 0.6793, 0.4805, 0.9512, 0.6365, 0.95, 0.6704, 0.9428, 0.6713, 0.9379, 0.5614, 0.9477, 0.5967, 0.93, 0.5617, 0.9477, 0.5967, 0.9288, 0.5731, 0.93, 0.5617, 0.6211, 0.5734, 0.6501, 0.5786, 0.6317, 0.6698, 0.8431, 0.2205, 0.8353, 0.221, 0.8396, 0.1117, 0.8564, 0.1154, 0.8353, 0.221, 0.8211, 0.2044, 0.826, 0.1078, 0.8396, 0.1117, 0.1211, 0.3329, 0.1261, 0.4245, 0.1106, 0.4314, 0.1109, 0.3388, 0.1475, 0.329, 0.2053, 0.3306, 0.185, 0.4215, 0.1261, 0.4245, 0.1211, 0.3329, 0.1475, 0.329, 0.6546, 0.7787, 0.6676, 0.8738, 0.6578, 0.8897, 0.6289, 0.786, 0.7175, 0.5683, 0.7138, 0.6652, 0.6857, 0.6661, 0.6893, 0.5742, 0.1858, 0.4522, 0.1391, 0.4526, 0.1261, 0.4245, 0.185, 0.4215, 0.6857, 0.6661, 0.6501, 0.5786, 0.6893, 0.5742, 0.9777, 0.2526, 0.9396, 0.2608, 0.9558, 0.2348, 0.9807, 0.2254, 0.9396, 0.2608, 0.9777, 0.2526, 0.9743, 0.299, 0.1106, 0.4314, 0.1261, 0.4245, 0.1112, 0.4485, 0.8564, 0.1154, 0.8413, 0.002655, 0.8765, 0.02291, 0.8745, 0.1188, 0.9443, 0.3156, 0.9396, 0.2608, 0.9743, 0.299, 0.6252, 0.4775, 0.6501, 0.5786, 0.6211, 0.5734, 0.8396, 0.1117, 0.834, 0.0, 0.8413, 0.002655, 0.8564, 0.1154, 0.2053, 0.3306, 0.2026, 0.232, 0.2206, 0.2268, 0.2213, 0.3377, 0.1475, 0.329, 0.1461, 0.2314, 0.2026, 0.232, 0.2053, 0.3306, 0.1475, 0.329, 0.1211, 0.3329, 0.1206, 0.234, 0.1461, 0.2314, 0.6654, 0.7749, 0.6546, 0.7787, 0.6535, 0.6698, 0.6676, 0.6756, 0.6546, 0.7787, 0.6289, 0.786, 0.6457, 0.67, 0.6535, 0.6698, 0.7175, 0.5683, 0.6893, 0.5742, 0.6793, 0.4805, 0.7061, 0.471, 0.6226, 0.6883, 0.6457, 0.67, 0.6289, 0.786, 0.9428, 0.6713, 0.9185, 0.6568, 0.908, 0.6017, 0.943, 0.6183, 0.908, 0.6017, 0.9288, 0.5731, 0.943, 0.6183, 0.7061, 0.471, 0.6793, 0.4805, 0.6809, 0.4516, 0.7175, 0.452, 0.9512, 0.6365, 0.9477, 0.5967, 0.9766, 0.5922, 0.9766, 0.6471, 0.95, 0.6704, 0.9512, 0.6365, 0.9477, 0.5967, 0.9512, 0.6365, 0.943, 0.6183, 0.9428, 0.6713, 0.943, 0.6183, 0.9512, 0.6365, 0.9477, 0.5967, 0.943, 0.6183, 0.9288, 0.5731, 0.1396, 0.5796, 0.1752, 0.6671, 0.1212, 0.6708, 0.648, 0.1038, 0.6521, 0.198, 0.6276, 0.1948, 0.5688, 0.1977, 0.5901, 0.1023, 0.6276, 0.1948, 0.4525, 0.8829, 0.449, 0.786, 0.4779, 0.8897, 0.6276, 0.1948, 0.6639, 0.2176, 0.6284, 0.2255, 0.6521, 0.198, 0.6639, 0.2176, 0.6276, 0.1948, 0.9498, 0.09025, 0.9798, 0.07363, 0.9787, 0.1088, 0.5688, 0.1977, 0.5817, 0.2258, 0.5539, 0.2217, 0.9787, 0.1088, 0.9798, 0.07363, 0.9862, 0.1103, 0.8694, 0.6673, 0.836, 0.6721, 0.8493, 0.567, 0.8675, 0.5704, 0.1688, 0.4815, 0.1396, 0.5796, 0.1146, 0.4785, 0.1688, 0.4815, 0.1788, 0.5751, 0.1396, 0.5796, 0.8984, 0.0002291, 0.8973, 0.01166, 0.8815, 0.01355, 0.8815, 0.01355, 0.8973, 0.01166, 0.8765, 0.04021, 0.1146, 0.4785, 0.1304, 0.4535, 0.1688, 0.4815, 0.9197, 0.07508, 0.9185, 0.109, 0.9112, 0.1098, 0.9064, 0.0, 0.9162, 0.03531, 0.8984, 0.0002291, 0.9162, 0.03531, 0.8973, 0.01166, 0.8984, 0.0002291, 0.1106, 0.5744, 0.1396, 0.5796, 0.1212, 0.6708, 0.836, 0.6721, 0.8282, 0.6726, 0.8325, 0.5633, 0.8493, 0.567, 0.8282, 0.6726, 0.814, 0.656, 0.8189, 0.5594, 0.8325, 0.5633, 0.5637, 0.1061, 0.5688, 0.1977, 0.5533, 0.2046, 0.5535, 0.112, 0.5901, 0.1023, 0.648, 0.1038, 0.6276, 0.1948, 0.5688, 0.1977, 0.5637, 0.1061, 0.5901, 0.1023, 0.4747, 0.7787, 0.4877, 0.8738, 0.4779, 0.8897, 0.449, 0.786, 0.207, 0.5693, 0.2033, 0.6662, 0.1752, 0.6671, 0.1788, 0.5751, 0.6284, 0.2255, 0.5817, 0.2258, 0.5688, 0.1977, 0.6276, 0.1948, 0.1752, 0.6671, 0.1396, 0.5796, 0.1788, 0.5751, 0.9832, 0.02726, 0.9451, 0.03542, 0.9613, 0.009416, 0.9862, 0.0, 0.9451, 0.03542, 0.9832, 0.02726, 0.9798, 0.07363, 0.5533, 0.2046, 0.5688, 0.1977, 0.5539, 0.2217, 0.8493, 0.567, 0.8342, 0.4542, 0.8694, 0.4745, 0.8675, 0.5704, 0.9498, 0.09025, 0.9451, 0.03542, 0.9798, 0.07363, 0.1146, 0.4785, 0.1396, 0.5796, 0.1106, 0.5744, 0.8325, 0.5633, 0.8269, 0.4516, 0.8342, 0.4542, 0.8493, 0.567, 0.648, 0.1038, 0.6452, 0.00529, 0.6632, 0.0, 0.6639, 0.1109, 0.5901, 0.1023, 0.5887, 0.004683, 0.6452, 0.00529, 0.648, 0.1038, 0.5901, 0.1023, 0.5637, 0.1061, 0.5632, 0.007249, 0.5887, 0.004683, 0.4855, 0.7749, 0.4747, 0.7787, 0.4736, 0.6698, 0.4877, 0.6756, 0.4747, 0.7787, 0.449, 0.786, 0.4658, 0.67, 0.4736, 0.6698, 0.207, 0.5693, 0.1788, 0.5751, 0.1688, 0.4815, 0.1956, 0.4719, 0.4427, 0.6883, 0.4658, 0.67, 0.449, 0.786, 0.9112, 0.1098, 0.8869, 0.09535, 0.8765, 0.04021, 0.9115, 0.05687, 0.8765, 0.04021, 0.8973, 0.01166, 0.9115, 0.05687, 0.1956, 0.4719, 0.1688, 0.4815, 0.1704, 0.4526, 0.207, 0.453, 0.9197, 0.07508, 0.9162, 0.03531, 0.9451, 0.03072, 0.9451, 0.08568, 0.9185, 0.109, 0.9197, 0.07508, 0.9162, 0.03531, 0.9197, 0.07508, 0.9115, 0.05687, 0.9112, 0.1098, 0.9115, 0.05687, 0.9197, 0.07508, 0.9162, 0.03531, 0.9115, 0.05687, 0.8973, 0.01166, 0.7854, 0.5526, 0.7582, 0.4552, 0.8125, 0.4537, 0.09479, 0.1179, 0.09889, 0.2237, 0.0745, 0.2212, 0.0156, 0.2227, 0.03695, 0.1166, 0.0745, 0.2212, 0.7816, 0.8985, 0.7786, 0.7911, 0.8047, 0.9032, 1.0, 0.8833, 0.9739, 0.9155, 0.9666, 0.8787, 0.09889, 0.2237, 0.1106, 0.2421, 0.0745, 0.2212, 0.9411, 0.8956, 0.9666, 0.8787, 0.9668, 0.914, 1.0, 0.8242, 0.9705, 0.8324, 0.9749, 0.8052, 0.9668, 0.914, 0.9666, 0.8787, 0.9739, 0.9155, 0.8704, 0.4521, 0.9009, 0.4516, 0.8883, 0.5659, 0.8717, 0.5595, 0.7473, 0.6543, 0.7854, 0.5526, 0.8011, 0.6601, 0.7473, 0.6543, 0.746, 0.554, 0.7854, 0.5526, 0.8865, 0.6957, 0.885, 0.7072, 0.8736, 0.7086, 0.8736, 0.7086, 0.885, 0.7072, 0.8694, 0.7352, 0.9382, 0.7802, 0.9071, 0.7706, 0.9382, 0.7251, 0.9071, 0.7706, 0.9077, 0.8043, 0.9002, 0.8052, 0.8937, 0.6955, 0.903, 0.7309, 0.8865, 0.6957, 0.903, 0.7309, 0.885, 0.7072, 0.8865, 0.6957, 0.814, 0.5577, 0.7854, 0.5526, 0.8125, 0.4537, 0.9009, 0.4516, 0.908, 0.4521, 0.9036, 0.5719, 0.8883, 0.5659, 0.1106, 0.2421, 0.09889, 0.2237, 0.09479, 0.1179, 0.1106, 0.1224, 0.01052, 0.1184, 0.0156, 0.2227, 0.0, 0.2266, 0.0002093, 0.1218, 0.03695, 0.1166, 0.09479, 0.1179, 0.0745, 0.2212, 0.0156, 0.2227, 0.01052, 0.1184, 0.03695, 0.1166, 0.8019, 0.7805, 0.8136, 0.8846, 0.8047, 0.9032, 0.7786, 0.7911, 0.7175, 0.5552, 0.7303, 0.4516, 0.7582, 0.4552, 0.746, 0.554, 0.9666, 0.8787, 0.9705, 0.8324, 1.0, 0.8242, 1.0, 0.8833, 0.7582, 0.4552, 0.7854, 0.5526, 0.746, 0.554, 0.9705, 0.8324, 0.9381, 0.8409, 0.9535, 0.8149, 0.9749, 0.8052, 0.9381, 0.8409, 0.9705, 0.8324, 0.9666, 0.8787, 0.0, 0.2266, 0.0156, 0.2227, 0.0005431, 0.2435, 0.8883, 0.5659, 0.9014, 0.6918, 0.8694, 0.6644, 0.8717, 0.5595, 0.9411, 0.8956, 0.9381, 0.8409, 0.9666, 0.8787, 0.8011, 0.6601, 0.7854, 0.5526, 0.814, 0.5577, 0.9036, 0.5719, 0.908, 0.6955, 0.9014, 0.6918, 0.8883, 0.5659, 0.09479, 0.1179, 0.0921, 0.009872, 0.11, 0.0, 0.1106, 0.1224, 0.03695, 0.1166, 0.03561, 0.00901, 0.0921, 0.009872, 0.09479, 0.1179, 0.03695, 0.1166, 0.01052, 0.1184, 0.01005, 0.009801, 0.03561, 0.00901, 0.8116, 0.776, 0.8019, 0.7805, 0.8009, 0.6601, 0.8136, 0.6658, 0.8019, 0.7805, 0.7786, 0.7911, 0.7939, 0.661, 0.8009, 0.6601, 0.7175, 0.5552, 0.746, 0.554, 0.7473, 0.6543, 0.7199, 0.6601, 0.7729, 0.6839, 0.7939, 0.661, 0.7786, 0.7911, 0.9002, 0.8052, 0.8806, 0.7902, 0.8694, 0.7352, 0.8989, 0.7524, 0.8694, 0.7352, 0.885, 0.7072, 0.8989, 0.7524, 0.919, 0.7019, 0.9382, 0.7251, 0.903, 0.7309, 0.8937, 0.6955, 0.9071, 0.7706, 0.903, 0.7309, 0.9382, 0.7251, 0.9382, 0.7802, 0.9077, 0.8043, 0.9071, 0.7706, 0.903, 0.7309, 0.9071, 0.7706, 0.8989, 0.7524, 0.9002, 0.8052, 0.8989, 0.7524, 0.9071, 0.7706, 0.903, 0.7309, 0.8989, 0.7524, 0.885, 0.7072, 0.029, 0.5665, 0.06456, 0.6543, 0.01053, 0.6581, 0.2054, 0.1044, 0.2095, 0.1991, 0.185, 0.1959, 0.1261, 0.1988, 0.1475, 0.1028, 0.185, 0.1959, 0.1204, 0.8846, 0.1169, 0.7874, 0.1458, 0.8913, 0.185, 0.1959, 0.2213, 0.2186, 0.1858, 0.2264, 0.2095, 0.1991, 0.2213, 0.2186, 0.185, 0.1959, 0.7222, 0.9713, 0.7521, 0.9547, 0.751, 0.9899, 0.1261, 0.1988, 0.1391, 0.2268, 0.1112, 0.2227, 0.751, 0.9899, 0.7521, 0.9547, 0.7586, 0.9913, 0.8155, 0.4424, 0.7823, 0.447, 0.7955, 0.3416, 0.8136, 0.3452, 0.05819, 0.4681, 0.029, 0.5665, 0.004008, 0.4652, 0.05819, 0.4681, 0.06813, 0.562, 0.029, 0.5665, 0.8927, 0.226, 0.8916, 0.2375, 0.8759, 0.2393, 0.8759, 0.2393, 0.8916, 0.2375, 0.8709, 0.266, 0.9396, 0.3114, 0.914, 0.3009, 0.9396, 0.2565, 0.914, 0.3009, 0.9128, 0.3347, 0.9055, 0.3356, 0.9006, 0.2258, 0.9104, 0.2611, 0.8927, 0.226, 0.9104, 0.2611, 0.8916, 0.2375, 0.8927, 0.226, 0.0, 0.5614, 0.029, 0.5665, 0.01053, 0.6581, 0.7823, 0.447, 0.7744, 0.4474, 0.7787, 0.3378, 0.7955, 0.3416, 0.7744, 0.4474, 0.7603, 0.4306, 0.7652, 0.3339, 0.7787, 0.3378, 0.1211, 0.1066, 0.1261, 0.1988, 0.1106, 0.2056, 0.1109, 0.1124, 0.1475, 0.1028, 0.2054, 0.1044, 0.185, 0.1959, 0.1261, 0.1988, 0.1211, 0.1066, 0.1475, 0.1028, 0.1426, 0.78, 0.1555, 0.8753, 0.1458, 0.8913, 0.1169, 0.7874, 0.0964, 0.5563, 0.09269, 0.6535, 0.06456, 0.6543, 0.06813, 0.562, 0.1858, 0.2264, 0.1391, 0.2268, 0.1261, 0.1988, 0.185, 0.1959, 0.06456, 0.6543, 0.029, 0.5665, 0.06813, 0.562, 0.7555, 0.9083, 0.7175, 0.9165, 0.7338, 0.8905, 0.7586, 0.8811, 0.7175, 0.9165, 0.7555, 0.9083, 0.7521, 0.9547, 0.1106, 0.2056, 0.1261, 0.1988, 0.1112, 0.2227, 0.7955, 0.3416, 0.7804, 0.2285, 0.8155, 0.249, 0.8136, 0.3452, 0.7222, 0.9713, 0.7175, 0.9165, 0.7521, 0.9547, 0.004008, 0.4652, 0.029, 0.5665, 0.0, 0.5614, 0.7787, 0.3378, 0.7732, 0.2258, 0.7804, 0.2285, 0.7955, 0.3416, 0.2054, 0.1044, 0.2026, 0.005454, 0.2206, 0.0, 0.2213, 0.1114, 0.1475, 0.1028, 0.1461, 0.004833, 0.2026, 0.005454, 0.2054, 0.1044, 0.1475, 0.1028, 0.1211, 0.1066, 0.1206, 0.007337, 0.1461, 0.004833, 0.1533, 0.7761, 0.1426, 0.78, 0.1414, 0.6708, 0.1555, 0.6765, 0.1426, 0.78, 0.1169, 0.7874, 0.1337, 0.671, 0.1414, 0.6708, 0.0964, 0.5563, 0.06813, 0.562, 0.05819, 0.4681, 0.08498, 0.4586, 0.1106, 0.6895, 0.1337, 0.671, 0.1169, 0.7874, 0.9055, 0.3356, 0.8814, 0.3211, 0.8709, 0.266, 0.9057, 0.2827, 0.8709, 0.266, 0.8916, 0.2375, 0.9057, 0.2827, 0.08498, 0.4586, 0.05819, 0.4681, 0.05971, 0.4392, 0.0964, 0.4397, 0.914, 0.3009, 0.9104, 0.2611, 0.9396, 0.2565, 0.9396, 0.3114, 0.9128, 0.3347, 0.914, 0.3009, 0.9104, 0.2611, 0.914, 0.3009, 0.9057, 0.2827, 0.9055, 0.3356, 0.9057, 0.2827, 0.914, 0.3009, 0.9104, 0.2611, 0.9057, 0.2827, 0.8916, 0.2375, 0.2506, 0.5479, 0.2861, 0.6357, 0.2321, 0.6395, 0.316, 0.1044, 0.3201, 0.1991, 0.2957, 0.1959, 0.2368, 0.1988, 0.2581, 0.1028, 0.2957, 0.1959, 0.1652, 0.8846, 0.1618, 0.7874, 0.1906, 0.8913, 0.2957, 0.1959, 0.3319, 0.2186, 0.2965, 0.2264, 0.3201, 0.1991, 0.3319, 0.2186, 0.2957, 0.1959, 0.4473, 0.98, 0.4772, 0.9634, 0.4761, 0.9985, 0.2368, 0.1988, 0.2497, 0.2268, 0.2219, 0.2227, 0.4761, 0.9985, 0.4772, 0.9634, 0.4837, 1.0, 0.2768, 0.8561, 0.2435, 0.8607, 0.2567, 0.7554, 0.2749, 0.7589, 0.2797, 0.4495, 0.2506, 0.5479, 0.2256, 0.4466, 0.2797, 0.4495, 0.2897, 0.5435, 0.2506, 0.5479, 0.8912, 0.8055, 0.89, 0.8169, 0.8744, 0.8188, 0.8744, 0.8188, 0.89, 0.8169, 0.8694, 0.8454, 0.9381, 0.8909, 0.9125, 0.8803, 0.9381, 0.8359, 0.9125, 0.8803, 0.9113, 0.9142, 0.904, 0.9151, 0.8991, 0.8052, 0.9089, 0.8405, 0.8912, 0.8055, 0.9089, 0.8405, 0.89, 0.8169, 0.8912, 0.8055, 0.2216, 0.5428, 0.2506, 0.5479, 0.2321, 0.6395, 0.2435, 0.8607, 0.2357, 0.8611, 0.24, 0.7516, 0.2567, 0.7554, 0.2357, 0.8611, 0.2216, 0.8444, 0.2264, 0.7476, 0.24, 0.7516, 0.2318, 0.1066, 0.2368, 0.1988, 0.2213, 0.2056, 0.2215, 0.1124, 0.2581, 0.1028, 0.316, 0.1044, 0.2957, 0.1959, 0.2368, 0.1988, 0.2318, 0.1066, 0.2581, 0.1028, 0.1874, 0.78, 0.2003, 0.8753, 0.1906, 0.8913, 0.1618, 0.7874, 0.318, 0.5377, 0.3142, 0.635, 0.2861, 0.6357, 0.2897, 0.5435, 0.2965, 0.2264, 0.2497, 0.2268, 0.2368, 0.1988, 0.2957, 0.1959, 0.2861, 0.6357, 0.2506, 0.5479, 0.2897, 0.5435, 0.4807, 0.917, 0.4427, 0.9252, 0.4589, 0.8992, 0.4837, 0.8897, 0.4427, 0.9252, 0.4807, 0.917, 0.4772, 0.9634, 0.2213, 0.2056, 0.2368, 0.1988, 0.2219, 0.2227, 0.2567, 0.7554, 0.2417, 0.6422, 0.2768, 0.6628, 0.2749, 0.7589, 0.4473, 0.98, 0.4427, 0.9252, 0.4772, 0.9634, 0.2256, 0.4466, 0.2506, 0.5479, 0.2216, 0.5428, 0.24, 0.7516, 0.2344, 0.6395, 0.2417, 0.6422, 0.2567, 0.7554, 0.316, 0.1044, 0.3133, 0.005454, 0.3313, 0.0, 0.3319, 0.1114, 0.2581, 0.1028, 0.2567, 0.004833, 0.3133, 0.005454, 0.316, 0.1044, 0.2581, 0.1028, 0.2318, 0.1066, 0.2312, 0.007337, 0.2567, 0.004833, 0.1982, 0.7761, 0.1874, 0.78, 0.1863, 0.6708, 0.2003, 0.6765, 0.1874, 0.78, 0.1618, 0.7874, 0.1785, 0.671, 0.1863, 0.6708, 0.318, 0.5377, 0.2897, 0.5435, 0.2797, 0.4495, 0.3065, 0.44, 0.1555, 0.6895, 0.1785, 0.671, 0.1618, 0.7874, 0.904, 0.9151, 0.8799, 0.9006, 0.8694, 0.8454, 0.9042, 0.8621, 0.8694, 0.8454, 0.89, 0.8169, 0.9042, 0.8621, 0.3065, 0.44, 0.2797, 0.4495, 0.2813, 0.4207, 0.318, 0.4211, 0.9125, 0.8803, 0.9089, 0.8405, 0.9381, 0.8359, 0.9381, 0.8909, 0.9113, 0.9142, 0.9125, 0.8803, 0.9089, 0.8405, 0.9125, 0.8803, 0.9042, 0.8621, 0.904, 0.9151, 0.9042, 0.8621, 0.9125, 0.8803, 0.9089, 0.8405, 0.9042, 0.8621, 0.89, 0.8169])
me_cylinder_007.use_remesh_fix_poles = True
me_cylinder_007.use_remesh_preserve_attributes = False
me_cylinder_007.use_mirror_vertex_groups = False
me_cylinder_007.update()

# ---- objects
ob_cylinder_007 = bpy.data.objects.new('Cylinder.007', me_cylinder_007)

# ---- transforms, parenting, visibility, modifiers, constraints
ob_cylinder_007.location = (0.0, 0.0, 0.0)
ob_cylinder_007.lineart.crease_threshold = 0.0

# ---- collection membership
col_collection.objects.link(ob_cylinder_007)

# ---- scene / render settings (as saved in the file)
scene.frame_start = 1; scene.frame_end = 250; scene.frame_set(1)
scene.render.engine = 'BLENDER_EEVEE_NEXT'
scene.cycles.use_denoising = False
scene.cycles.samples = 128
scene.cycles.sampling_pattern = 'TABULATED_SOBOL'
scene.cycles.use_adaptive_sampling = False
scene.cycles.use_light_tree = False
scene.view_settings.view_transform = 'Filmic'
bpy.context.view_layer.update()

# ---- added for rendering (the .blend has no active camera and no usable light): camera, sun
cam_auto = bpy.data.cameras.new('AutoCamera')
cam_auto.lens = 50.0
cam_auto.sensor_width = 36.0
cam_auto.clip_end = 1000.0
ob_auto_camera = bpy.data.objects.new('AutoCamera', cam_auto)
scene.collection.objects.link(ob_auto_camera)
ob_auto_camera.location = (8.20489, -8.82881, 6.93569)
ob_auto_camera.rotation_euler = (1.09748, -7.21219e-08, 0.694738)
scene.camera = ob_auto_camera
light_auto_sun = bpy.data.lights.new('AutoSun', 'SUN')
light_auto_sun.energy = 3.0
light_auto_sun.angle = 0.0523599
ob_auto_sun = bpy.data.objects.new('AutoSun', light_auto_sun)
scene.collection.objects.link(ob_auto_sun)
ob_auto_sun.rotation_euler = (0.872665, 0.174533, 0.523599)
bpy.context.view_layer.update()
